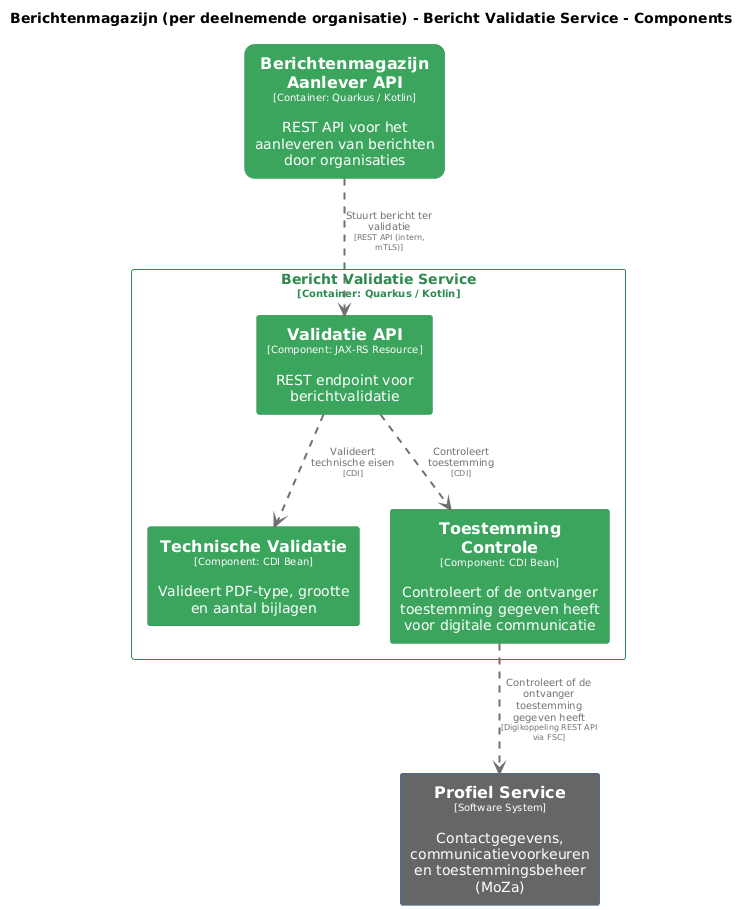

The diagram above was rendered by PlantUML. Its source (embedded in the PNG):
@startuml
set separator none
title Berichtenmagazijn (per deelnemende organisatie) - Bericht Validatie Service - Components

top to bottom direction
skinparam ranksep 60
skinparam nodesep 30

skinparam {
  arrowFontSize 10
  defaultTextAlignment center
  wrapWidth 200
  maxMessageSize 100
}

hide stereotype

skinparam rectangle<<Berichtenmagazijnperdeelnemendeorganisatie.BerichtenmagazijnAanleverAPI>> {
  BackgroundColor #3ba55d
  FontColor #ffffff
  BorderColor #2d8a4e
  roundCorner 20
  shadowing false
}
skinparam rectangle<<ProfielService>> {
  BackgroundColor #666666
  FontColor #ffffff
  BorderColor #0b4884
  shadowing false
}
skinparam rectangle<<Berichtenmagazijnperdeelnemendeorganisatie.BerichtValidatieService.TechnischeValidatie>> {
  BackgroundColor #3ba55d
  FontColor #ffffff
  BorderColor #2d8a4e
  shadowing false
}
skinparam rectangle<<Berichtenmagazijnperdeelnemendeorganisatie.BerichtValidatieService.ToestemmingControle>> {
  BackgroundColor #3ba55d
  FontColor #ffffff
  BorderColor #2d8a4e
  shadowing false
}
skinparam rectangle<<Berichtenmagazijnperdeelnemendeorganisatie.BerichtValidatieService.ValidatieAPI>> {
  BackgroundColor #3ba55d
  FontColor #ffffff
  BorderColor #2d8a4e
  shadowing false
}
skinparam rectangle<<Berichtenmagazijnperdeelnemendeorganisatie.BerichtValidatieService>> {
  BorderColor #2d8a4e
  FontColor #2d8a4e
  shadowing false
}

rectangle "==Profiel Service\n<size:10>[Software System]</size>\n\nContactgegevens, communicatievoorkeuren en toestemmingsbeheer (MoZa)" <<ProfielService>> as ProfielService
rectangle "==Berichtenmagazijn Aanlever API\n<size:10>[Container: Quarkus / Kotlin]</size>\n\nREST API voor het aanleveren van berichten door organisaties" <<Berichtenmagazijnperdeelnemendeorganisatie.BerichtenmagazijnAanleverAPI>> as Berichtenmagazijnperdeelnemendeorganisatie.BerichtenmagazijnAanleverAPI

rectangle "Bericht Validatie Service\n<size:10>[Container: Quarkus / Kotlin]</size>" <<Berichtenmagazijnperdeelnemendeorganisatie.BerichtValidatieService>> {
  rectangle "==Validatie API\n<size:10>[Component: JAX-RS Resource]</size>\n\nREST endpoint voor berichtvalidatie" <<Berichtenmagazijnperdeelnemendeorganisatie.BerichtValidatieService.ValidatieAPI>> as Berichtenmagazijnperdeelnemendeorganisatie.BerichtValidatieService.ValidatieAPI
  rectangle "==Technische Validatie\n<size:10>[Component: CDI Bean]</size>\n\nValideert PDF-type, grootte en aantal bijlagen" <<Berichtenmagazijnperdeelnemendeorganisatie.BerichtValidatieService.TechnischeValidatie>> as Berichtenmagazijnperdeelnemendeorganisatie.BerichtValidatieService.TechnischeValidatie
  rectangle "==Toestemming Controle\n<size:10>[Component: CDI Bean]</size>\n\nControleert of de ontvanger toestemming gegeven heeft voor digitale communicatie" <<Berichtenmagazijnperdeelnemendeorganisatie.BerichtValidatieService.ToestemmingControle>> as Berichtenmagazijnperdeelnemendeorganisatie.BerichtValidatieService.ToestemmingControle
}

Berichtenmagazijnperdeelnemendeorganisatie.BerichtValidatieService.ToestemmingControle .[#707070,thickness=2].> ProfielService : "<color:#707070>Controleert of de ontvanger toestemming gegeven heeft\n<color:#707070><size:8>[Digikoppeling REST API via FSC]</size>"
Berichtenmagazijnperdeelnemendeorganisatie.BerichtValidatieService.ValidatieAPI .[#707070,thickness=2].> Berichtenmagazijnperdeelnemendeorganisatie.BerichtValidatieService.TechnischeValidatie : "<color:#707070>Valideert technische eisen\n<color:#707070><size:8>[CDI]</size>"
Berichtenmagazijnperdeelnemendeorganisatie.BerichtValidatieService.ValidatieAPI .[#707070,thickness=2].> Berichtenmagazijnperdeelnemendeorganisatie.BerichtValidatieService.ToestemmingControle : "<color:#707070>Controleert toestemming\n<color:#707070><size:8>[CDI]</size>"
Berichtenmagazijnperdeelnemendeorganisatie.BerichtenmagazijnAanleverAPI .[#707070,thickness=2].> Berichtenmagazijnperdeelnemendeorganisatie.BerichtValidatieService.ValidatieAPI : "<color:#707070>Stuurt bericht ter validatie\n<color:#707070><size:8>[REST API (intern, mTLS)]</size>"
@enduml